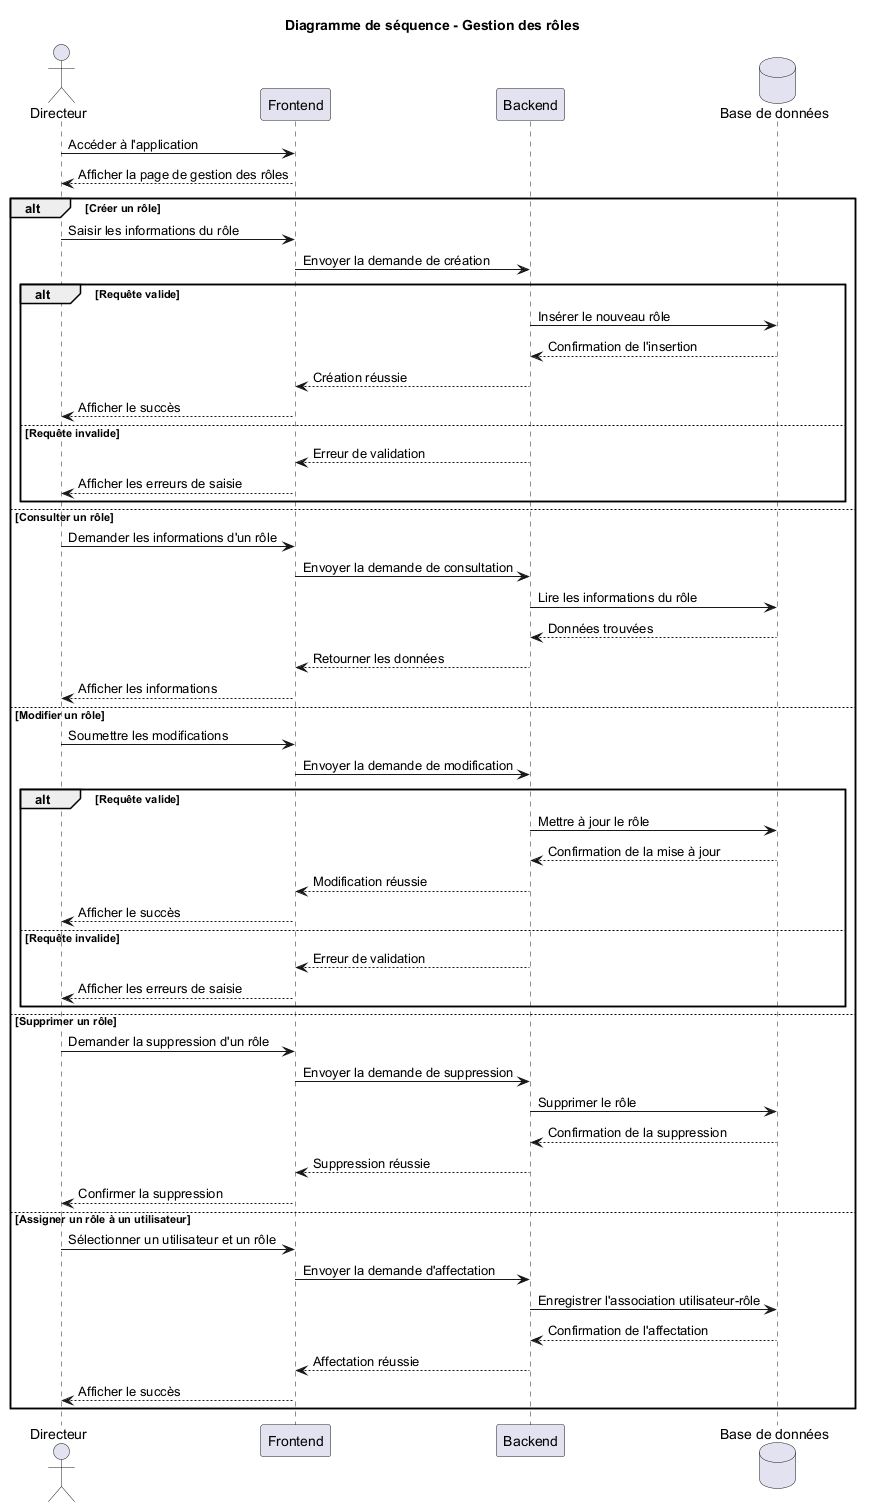

The diagram above was rendered by PlantUML. Its source (embedded in the PNG):
@startuml
title Diagramme de séquence - Gestion des rôles

actor Directeur
participant "Frontend" as Frontend
participant "Backend" as Backend
database "Base de données" as BDD

Directeur -> Frontend : Accéder à l'application
Frontend --> Directeur : Afficher la page de gestion des rôles

alt Créer un rôle
    Directeur -> Frontend : Saisir les informations du rôle
    Frontend -> Backend : Envoyer la demande de création

    alt Requête valide
        Backend -> BDD : Insérer le nouveau rôle
        BDD --> Backend : Confirmation de l'insertion
        Backend --> Frontend : Création réussie
        Frontend --> Directeur : Afficher le succès
    else Requête invalide
        Backend --> Frontend : Erreur de validation
        Frontend --> Directeur : Afficher les erreurs de saisie
    end

else Consulter un rôle
    Directeur -> Frontend : Demander les informations d'un rôle
    Frontend -> Backend : Envoyer la demande de consultation
    Backend -> BDD : Lire les informations du rôle
    BDD --> Backend : Données trouvées
    Backend --> Frontend : Retourner les données
    Frontend --> Directeur : Afficher les informations

else Modifier un rôle
    Directeur -> Frontend : Soumettre les modifications
    Frontend -> Backend : Envoyer la demande de modification

    alt Requête valide
        Backend -> BDD : Mettre à jour le rôle
        BDD --> Backend : Confirmation de la mise à jour
        Backend --> Frontend : Modification réussie
        Frontend --> Directeur : Afficher le succès
    else Requête invalide
        Backend --> Frontend : Erreur de validation
        Frontend --> Directeur : Afficher les erreurs de saisie
    end

else Supprimer un rôle
    Directeur -> Frontend : Demander la suppression d'un rôle
    Frontend -> Backend : Envoyer la demande de suppression
    Backend -> BDD : Supprimer le rôle
    BDD --> Backend : Confirmation de la suppression
    Backend --> Frontend : Suppression réussie
    Frontend --> Directeur : Confirmer la suppression

else Assigner un rôle à un utilisateur
    Directeur -> Frontend : Sélectionner un utilisateur et un rôle
    Frontend -> Backend : Envoyer la demande d'affectation

    
        Backend -> BDD : Enregistrer l'association utilisateur-rôle
        BDD --> Backend : Confirmation de l'affectation
        Backend --> Frontend : Affectation réussie
       Frontend --> Directeur : Afficher le succès

    

end

@enduml